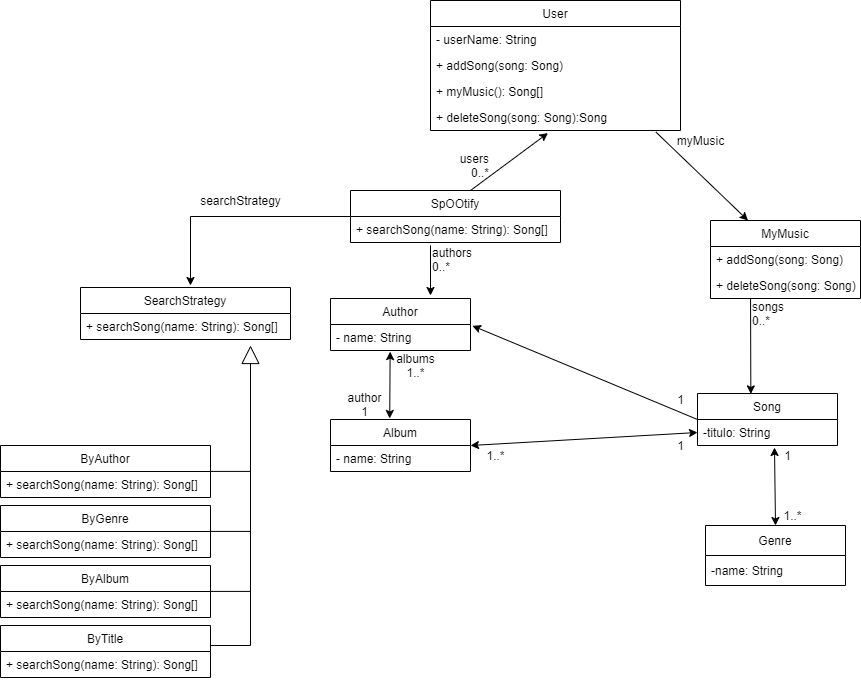

The diagram above was exported from draw.io. Its source (the exported page's mxGraphModel, read from the mxfile embedded in the PNG):
<mxGraphModel dx="1422" dy="772" grid="1" gridSize="10" guides="1" tooltips="1" connect="1" arrows="1" fold="1" page="1" pageScale="1" pageWidth="827" pageHeight="1169" math="0" shadow="0">
  <root>
    <mxCell id="0" />
    <mxCell id="1" parent="0" />
    <mxCell id="zOCOWNRu03dEmYsTaWxG-191" value="User" style="swimlane;fontStyle=0;childLayout=stackLayout;horizontal=1;startSize=26;fillColor=none;horizontalStack=0;resizeParent=1;resizeParentMax=0;resizeLast=0;collapsible=1;marginBottom=0;" parent="1" vertex="1">
      <mxGeometry x="480" y="95" width="250" height="130" as="geometry" />
    </mxCell>
    <mxCell id="zOCOWNRu03dEmYsTaWxG-193" value="- userName: String" style="text;strokeColor=none;fillColor=none;align=left;verticalAlign=top;spacingLeft=4;spacingRight=4;overflow=hidden;rotatable=0;points=[[0,0.5],[1,0.5]];portConstraint=eastwest;" parent="zOCOWNRu03dEmYsTaWxG-191" vertex="1">
      <mxGeometry y="26" width="250" height="26" as="geometry" />
    </mxCell>
    <mxCell id="zOCOWNRu03dEmYsTaWxG-195" value="+ addSong(song: Song)" style="text;strokeColor=none;fillColor=none;align=left;verticalAlign=top;spacingLeft=4;spacingRight=4;overflow=hidden;rotatable=0;points=[[0,0.5],[1,0.5]];portConstraint=eastwest;" parent="zOCOWNRu03dEmYsTaWxG-191" vertex="1">
      <mxGeometry y="52" width="250" height="26" as="geometry" />
    </mxCell>
    <mxCell id="zOCOWNRu03dEmYsTaWxG-196" value="+ myMusic(): Song[]" style="text;strokeColor=none;fillColor=none;align=left;verticalAlign=top;spacingLeft=4;spacingRight=4;overflow=hidden;rotatable=0;points=[[0,0.5],[1,0.5]];portConstraint=eastwest;" parent="zOCOWNRu03dEmYsTaWxG-191" vertex="1">
      <mxGeometry y="78" width="250" height="26" as="geometry" />
    </mxCell>
    <mxCell id="zOCOWNRu03dEmYsTaWxG-198" value="+ deleteSong(song: Song):Song" style="text;strokeColor=none;fillColor=none;align=left;verticalAlign=top;spacingLeft=4;spacingRight=4;overflow=hidden;rotatable=0;points=[[0,0.5],[1,0.5]];portConstraint=eastwest;" parent="zOCOWNRu03dEmYsTaWxG-191" vertex="1">
      <mxGeometry y="104" width="250" height="26" as="geometry" />
    </mxCell>
    <mxCell id="zOCOWNRu03dEmYsTaWxG-199" value="MyMusic" style="swimlane;fontStyle=0;childLayout=stackLayout;horizontal=1;startSize=26;fillColor=none;horizontalStack=0;resizeParent=1;resizeParentMax=0;resizeLast=0;collapsible=1;marginBottom=0;" parent="1" vertex="1">
      <mxGeometry x="760" y="315" width="150" height="78" as="geometry" />
    </mxCell>
    <mxCell id="zOCOWNRu03dEmYsTaWxG-200" value="+ addSong(song: Song)" style="text;strokeColor=none;fillColor=none;align=left;verticalAlign=top;spacingLeft=4;spacingRight=4;overflow=hidden;rotatable=0;points=[[0,0.5],[1,0.5]];portConstraint=eastwest;" parent="zOCOWNRu03dEmYsTaWxG-199" vertex="1">
      <mxGeometry y="26" width="150" height="26" as="geometry" />
    </mxCell>
    <mxCell id="zOCOWNRu03dEmYsTaWxG-201" value="+ deleteSong(song: Song)" style="text;strokeColor=none;fillColor=none;align=left;verticalAlign=top;spacingLeft=4;spacingRight=4;overflow=hidden;rotatable=0;points=[[0,0.5],[1,0.5]];portConstraint=eastwest;" parent="zOCOWNRu03dEmYsTaWxG-199" vertex="1">
      <mxGeometry y="52" width="150" height="26" as="geometry" />
    </mxCell>
    <mxCell id="zOCOWNRu03dEmYsTaWxG-203" value="Song" style="swimlane;fontStyle=0;childLayout=stackLayout;horizontal=1;startSize=26;fillColor=none;horizontalStack=0;resizeParent=1;resizeParentMax=0;resizeLast=0;collapsible=1;marginBottom=0;" parent="1" vertex="1">
      <mxGeometry x="747" y="488" width="140" height="52" as="geometry" />
    </mxCell>
    <mxCell id="zOCOWNRu03dEmYsTaWxG-204" value="-titulo: String" style="text;strokeColor=none;fillColor=none;align=left;verticalAlign=top;spacingLeft=4;spacingRight=4;overflow=hidden;rotatable=0;points=[[0,0.5],[1,0.5]];portConstraint=eastwest;" parent="zOCOWNRu03dEmYsTaWxG-203" vertex="1">
      <mxGeometry y="26" width="140" height="26" as="geometry" />
    </mxCell>
    <mxCell id="zOCOWNRu03dEmYsTaWxG-207" value="Album" style="swimlane;fontStyle=0;childLayout=stackLayout;horizontal=1;startSize=26;fillColor=none;horizontalStack=0;resizeParent=1;resizeParentMax=0;resizeLast=0;collapsible=1;marginBottom=0;" parent="1" vertex="1">
      <mxGeometry x="380" y="514" width="140" height="52" as="geometry" />
    </mxCell>
    <mxCell id="zOCOWNRu03dEmYsTaWxG-208" value="- name: String" style="text;strokeColor=none;fillColor=none;align=left;verticalAlign=top;spacingLeft=4;spacingRight=4;overflow=hidden;rotatable=0;points=[[0,0.5],[1,0.5]];portConstraint=eastwest;" parent="zOCOWNRu03dEmYsTaWxG-207" vertex="1">
      <mxGeometry y="26" width="140" height="26" as="geometry" />
    </mxCell>
    <mxCell id="zOCOWNRu03dEmYsTaWxG-211" value="Author" style="swimlane;fontStyle=0;childLayout=stackLayout;horizontal=1;startSize=26;fillColor=none;horizontalStack=0;resizeParent=1;resizeParentMax=0;resizeLast=0;collapsible=1;marginBottom=0;" parent="1" vertex="1">
      <mxGeometry x="380" y="393" width="140" height="52" as="geometry" />
    </mxCell>
    <mxCell id="zOCOWNRu03dEmYsTaWxG-214" value="- name: String" style="text;strokeColor=none;fillColor=none;align=left;verticalAlign=top;spacingLeft=4;spacingRight=4;overflow=hidden;rotatable=0;points=[[0,0.5],[1,0.5]];portConstraint=eastwest;" parent="zOCOWNRu03dEmYsTaWxG-211" vertex="1">
      <mxGeometry y="26" width="140" height="26" as="geometry" />
    </mxCell>
    <mxCell id="zOCOWNRu03dEmYsTaWxG-215" value="SpOOtify" style="swimlane;fontStyle=0;childLayout=stackLayout;horizontal=1;startSize=26;fillColor=none;horizontalStack=0;resizeParent=1;resizeParentMax=0;resizeLast=0;collapsible=1;marginBottom=0;" parent="1" vertex="1">
      <mxGeometry x="400" y="285" width="210" height="52" as="geometry" />
    </mxCell>
    <mxCell id="zOCOWNRu03dEmYsTaWxG-217" value="+ searchSong(name: String): Song[]" style="text;strokeColor=none;fillColor=none;align=left;verticalAlign=top;spacingLeft=4;spacingRight=4;overflow=hidden;rotatable=0;points=[[0,0.5],[1,0.5]];portConstraint=eastwest;" parent="zOCOWNRu03dEmYsTaWxG-215" vertex="1">
      <mxGeometry y="26" width="210" height="26" as="geometry" />
    </mxCell>
    <mxCell id="zOCOWNRu03dEmYsTaWxG-219" value="SearchStrategy" style="swimlane;fontStyle=0;childLayout=stackLayout;horizontal=1;startSize=26;fillColor=none;horizontalStack=0;resizeParent=1;resizeParentMax=0;resizeLast=0;collapsible=1;marginBottom=0;" parent="1" vertex="1">
      <mxGeometry x="130" y="382" width="210" height="52" as="geometry" />
    </mxCell>
    <mxCell id="zOCOWNRu03dEmYsTaWxG-220" value="+ searchSong(name: String): Song[]" style="text;strokeColor=none;fillColor=none;align=left;verticalAlign=top;spacingLeft=4;spacingRight=4;overflow=hidden;rotatable=0;points=[[0,0.5],[1,0.5]];portConstraint=eastwest;" parent="zOCOWNRu03dEmYsTaWxG-219" vertex="1">
      <mxGeometry y="26" width="210" height="26" as="geometry" />
    </mxCell>
    <mxCell id="zOCOWNRu03dEmYsTaWxG-223" value="ByAuthor" style="swimlane;fontStyle=0;childLayout=stackLayout;horizontal=1;startSize=26;fillColor=none;horizontalStack=0;resizeParent=1;resizeParentMax=0;resizeLast=0;collapsible=1;marginBottom=0;" parent="1" vertex="1">
      <mxGeometry x="50" y="540" width="210" height="52" as="geometry" />
    </mxCell>
    <mxCell id="zOCOWNRu03dEmYsTaWxG-224" value="+ searchSong(name: String): Song[]" style="text;strokeColor=none;fillColor=none;align=left;verticalAlign=top;spacingLeft=4;spacingRight=4;overflow=hidden;rotatable=0;points=[[0,0.5],[1,0.5]];portConstraint=eastwest;" parent="zOCOWNRu03dEmYsTaWxG-223" vertex="1">
      <mxGeometry y="26" width="210" height="26" as="geometry" />
    </mxCell>
    <mxCell id="zOCOWNRu03dEmYsTaWxG-231" value="ByGenre" style="swimlane;fontStyle=0;childLayout=stackLayout;horizontal=1;startSize=26;fillColor=none;horizontalStack=0;resizeParent=1;resizeParentMax=0;resizeLast=0;collapsible=1;marginBottom=0;" parent="1" vertex="1">
      <mxGeometry x="50" y="600" width="210" height="52" as="geometry" />
    </mxCell>
    <mxCell id="zOCOWNRu03dEmYsTaWxG-232" value="+ searchSong(name: String): Song[]" style="text;strokeColor=none;fillColor=none;align=left;verticalAlign=top;spacingLeft=4;spacingRight=4;overflow=hidden;rotatable=0;points=[[0,0.5],[1,0.5]];portConstraint=eastwest;" parent="zOCOWNRu03dEmYsTaWxG-231" vertex="1">
      <mxGeometry y="26" width="210" height="26" as="geometry" />
    </mxCell>
    <mxCell id="zOCOWNRu03dEmYsTaWxG-233" value="ByAlbum" style="swimlane;fontStyle=0;childLayout=stackLayout;horizontal=1;startSize=26;fillColor=none;horizontalStack=0;resizeParent=1;resizeParentMax=0;resizeLast=0;collapsible=1;marginBottom=0;" parent="1" vertex="1">
      <mxGeometry x="50" y="660" width="210" height="52" as="geometry" />
    </mxCell>
    <mxCell id="zOCOWNRu03dEmYsTaWxG-234" value="+ searchSong(name: String): Song[]" style="text;strokeColor=none;fillColor=none;align=left;verticalAlign=top;spacingLeft=4;spacingRight=4;overflow=hidden;rotatable=0;points=[[0,0.5],[1,0.5]];portConstraint=eastwest;" parent="zOCOWNRu03dEmYsTaWxG-233" vertex="1">
      <mxGeometry y="26" width="210" height="26" as="geometry" />
    </mxCell>
    <mxCell id="zOCOWNRu03dEmYsTaWxG-235" value="ByTitle" style="swimlane;fontStyle=0;childLayout=stackLayout;horizontal=1;startSize=26;fillColor=none;horizontalStack=0;resizeParent=1;resizeParentMax=0;resizeLast=0;collapsible=1;marginBottom=0;" parent="1" vertex="1">
      <mxGeometry x="50" y="720" width="210" height="52" as="geometry" />
    </mxCell>
    <mxCell id="zOCOWNRu03dEmYsTaWxG-236" value="+ searchSong(name: String): Song[]" style="text;strokeColor=none;fillColor=none;align=left;verticalAlign=top;spacingLeft=4;spacingRight=4;overflow=hidden;rotatable=0;points=[[0,0.5],[1,0.5]];portConstraint=eastwest;" parent="zOCOWNRu03dEmYsTaWxG-235" vertex="1">
      <mxGeometry y="26" width="210" height="26" as="geometry" />
    </mxCell>
    <mxCell id="zOCOWNRu03dEmYsTaWxG-237" value="" style="endArrow=block;endSize=16;endFill=0;html=1;rounded=0;" parent="1" edge="1">
      <mxGeometry width="160" relative="1" as="geometry">
        <mxPoint x="300" y="740" as="sourcePoint" />
        <mxPoint x="300" y="440" as="targetPoint" />
      </mxGeometry>
    </mxCell>
    <mxCell id="zOCOWNRu03dEmYsTaWxG-238" value="" style="endArrow=none;html=1;rounded=0;" parent="1" edge="1">
      <mxGeometry width="50" height="50" relative="1" as="geometry">
        <mxPoint x="260" y="740" as="sourcePoint" />
        <mxPoint x="300" y="740" as="targetPoint" />
      </mxGeometry>
    </mxCell>
    <mxCell id="zOCOWNRu03dEmYsTaWxG-239" value="" style="endArrow=none;html=1;rounded=0;" parent="1" edge="1">
      <mxGeometry width="50" height="50" relative="1" as="geometry">
        <mxPoint x="260" y="685.91" as="sourcePoint" />
        <mxPoint x="300" y="685.91" as="targetPoint" />
      </mxGeometry>
    </mxCell>
    <mxCell id="zOCOWNRu03dEmYsTaWxG-240" value="" style="endArrow=none;html=1;rounded=0;" parent="1" edge="1">
      <mxGeometry width="50" height="50" relative="1" as="geometry">
        <mxPoint x="260" y="625.9100000000001" as="sourcePoint" />
        <mxPoint x="300" y="625.9100000000001" as="targetPoint" />
      </mxGeometry>
    </mxCell>
    <mxCell id="zOCOWNRu03dEmYsTaWxG-241" value="" style="endArrow=none;html=1;rounded=0;" parent="1" edge="1">
      <mxGeometry width="50" height="50" relative="1" as="geometry">
        <mxPoint x="260" y="565.9100000000001" as="sourcePoint" />
        <mxPoint x="300" y="565.9100000000001" as="targetPoint" />
      </mxGeometry>
    </mxCell>
    <mxCell id="zOCOWNRu03dEmYsTaWxG-242" value="" style="endArrow=classic;html=1;rounded=0;exitX=0.902;exitY=1.063;exitDx=0;exitDy=0;exitPerimeter=0;entryX=0.25;entryY=0;entryDx=0;entryDy=0;" parent="1" source="zOCOWNRu03dEmYsTaWxG-198" target="zOCOWNRu03dEmYsTaWxG-199" edge="1">
      <mxGeometry width="50" height="50" relative="1" as="geometry">
        <mxPoint x="770" y="275" as="sourcePoint" />
        <mxPoint x="820" y="225" as="targetPoint" />
      </mxGeometry>
    </mxCell>
    <mxCell id="zOCOWNRu03dEmYsTaWxG-243" value="" style="endArrow=classic;html=1;rounded=0;exitX=0.267;exitY=1;exitDx=0;exitDy=0;exitPerimeter=0;entryX=0.381;entryY=0.008;entryDx=0;entryDy=0;entryPerimeter=0;" parent="1" source="zOCOWNRu03dEmYsTaWxG-201" target="zOCOWNRu03dEmYsTaWxG-203" edge="1">
      <mxGeometry width="50" height="50" relative="1" as="geometry">
        <mxPoint x="810" y="400" as="sourcePoint" />
        <mxPoint x="870" y="409" as="targetPoint" />
      </mxGeometry>
    </mxCell>
    <mxCell id="zOCOWNRu03dEmYsTaWxG-245" value="" style="endArrow=classic;html=1;rounded=0;entryX=1.014;entryY=0.051;entryDx=0;entryDy=0;entryPerimeter=0;exitX=0;exitY=0.5;exitDx=0;exitDy=0;" parent="1" source="zOCOWNRu03dEmYsTaWxG-203" target="zOCOWNRu03dEmYsTaWxG-214" edge="1">
      <mxGeometry width="50" height="50" relative="1" as="geometry">
        <mxPoint x="570" y="560" as="sourcePoint" />
        <mxPoint x="620" y="510" as="targetPoint" />
      </mxGeometry>
    </mxCell>
    <mxCell id="zOCOWNRu03dEmYsTaWxG-246" value="" style="endArrow=classic;html=1;rounded=0;exitX=0.381;exitY=1.115;exitDx=0;exitDy=0;exitPerimeter=0;" parent="1" source="zOCOWNRu03dEmYsTaWxG-217" edge="1">
      <mxGeometry width="50" height="50" relative="1" as="geometry">
        <mxPoint x="481" y="340" as="sourcePoint" />
        <mxPoint x="480" y="390" as="targetPoint" />
      </mxGeometry>
    </mxCell>
    <mxCell id="zOCOWNRu03dEmYsTaWxG-247" value="" style="endArrow=classic;html=1;rounded=0;entryX=0.47;entryY=1.098;entryDx=0;entryDy=0;entryPerimeter=0;" parent="1" target="zOCOWNRu03dEmYsTaWxG-198" edge="1">
      <mxGeometry width="50" height="50" relative="1" as="geometry">
        <mxPoint x="520" y="285" as="sourcePoint" />
        <mxPoint x="570" y="235" as="targetPoint" />
      </mxGeometry>
    </mxCell>
    <mxCell id="zOCOWNRu03dEmYsTaWxG-248" value="" style="endArrow=classic;html=1;rounded=0;exitX=0;exitY=0.5;exitDx=0;exitDy=0;" parent="1" source="zOCOWNRu03dEmYsTaWxG-215" edge="1">
      <mxGeometry width="50" height="50" relative="1" as="geometry">
        <mxPoint x="340" y="250" as="sourcePoint" />
        <mxPoint x="240" y="380" as="targetPoint" />
        <Array as="points">
          <mxPoint x="240" y="311" />
        </Array>
      </mxGeometry>
    </mxCell>
    <mxCell id="zOCOWNRu03dEmYsTaWxG-249" value="searchStrategy" style="text;html=1;align=center;verticalAlign=middle;resizable=0;points=[];autosize=1;strokeColor=none;fillColor=none;" parent="1" vertex="1">
      <mxGeometry x="240" y="285" width="100" height="20" as="geometry" />
    </mxCell>
    <mxCell id="zOCOWNRu03dEmYsTaWxG-250" value="users&lt;br&gt;0..*" style="text;html=1;align=right;verticalAlign=middle;resizable=0;points=[];autosize=1;strokeColor=none;fillColor=none;" parent="1" vertex="1">
      <mxGeometry x="500" y="245" width="40" height="30" as="geometry" />
    </mxCell>
    <mxCell id="zOCOWNRu03dEmYsTaWxG-251" value="authors&lt;br&gt;0..*" style="text;html=1;align=left;verticalAlign=middle;resizable=0;points=[];autosize=1;strokeColor=none;fillColor=none;" parent="1" vertex="1">
      <mxGeometry x="480" y="339" width="60" height="30" as="geometry" />
    </mxCell>
    <mxCell id="zOCOWNRu03dEmYsTaWxG-252" value="songs&lt;br&gt;0..*" style="text;html=1;align=left;verticalAlign=middle;resizable=0;points=[];autosize=1;strokeColor=none;fillColor=none;" parent="1" vertex="1">
      <mxGeometry x="800" y="393" width="50" height="30" as="geometry" />
    </mxCell>
    <mxCell id="zOCOWNRu03dEmYsTaWxG-253" value="myMusic" style="text;html=1;align=center;verticalAlign=middle;resizable=0;points=[];autosize=1;strokeColor=none;fillColor=none;" parent="1" vertex="1">
      <mxGeometry x="720" y="225" width="60" height="20" as="geometry" />
    </mxCell>
    <mxCell id="zOCOWNRu03dEmYsTaWxG-254" value="" style="endArrow=classic;startArrow=classic;html=1;rounded=0;entryX=0.426;entryY=1.044;entryDx=0;entryDy=0;entryPerimeter=0;exitX=0.423;exitY=-0.02;exitDx=0;exitDy=0;exitPerimeter=0;" parent="1" source="zOCOWNRu03dEmYsTaWxG-207" target="zOCOWNRu03dEmYsTaWxG-214" edge="1">
      <mxGeometry width="50" height="50" relative="1" as="geometry">
        <mxPoint x="460" y="500" as="sourcePoint" />
        <mxPoint x="510" y="450" as="targetPoint" />
      </mxGeometry>
    </mxCell>
    <mxCell id="zOCOWNRu03dEmYsTaWxG-255" value="albums&lt;br&gt;1..*" style="text;html=1;align=center;verticalAlign=middle;resizable=0;points=[];autosize=1;strokeColor=none;fillColor=none;" parent="1" vertex="1">
      <mxGeometry x="440" y="445" width="50" height="30" as="geometry" />
    </mxCell>
    <mxCell id="zOCOWNRu03dEmYsTaWxG-256" value="author&lt;br&gt;1" style="text;html=1;align=center;verticalAlign=middle;resizable=0;points=[];autosize=1;strokeColor=none;fillColor=none;" parent="1" vertex="1">
      <mxGeometry x="389" y="484" width="50" height="30" as="geometry" />
    </mxCell>
    <mxCell id="zOCOWNRu03dEmYsTaWxG-257" value="1" style="text;html=1;align=center;verticalAlign=middle;resizable=0;points=[];autosize=1;strokeColor=none;fillColor=none;" parent="1" vertex="1">
      <mxGeometry x="720" y="484" width="20" height="20" as="geometry" />
    </mxCell>
    <mxCell id="zOCOWNRu03dEmYsTaWxG-258" value="1" style="text;html=1;align=center;verticalAlign=middle;resizable=0;points=[];autosize=1;strokeColor=none;fillColor=none;" parent="1" vertex="1">
      <mxGeometry x="720" y="530" width="20" height="20" as="geometry" />
    </mxCell>
    <mxCell id="HyeU-zg7pAQbtsz2A7iD-2" value="1..*" style="text;html=1;align=center;verticalAlign=middle;resizable=0;points=[];autosize=1;strokeColor=none;fillColor=none;" parent="1" vertex="1">
      <mxGeometry x="530" y="540" width="30" height="20" as="geometry" />
    </mxCell>
    <mxCell id="8wbCZFDCQsb_iGD2wxNp-1" value="Genre" style="swimlane;fontStyle=0;childLayout=stackLayout;horizontal=1;startSize=30;horizontalStack=0;resizeParent=1;resizeParentMax=0;resizeLast=0;collapsible=1;marginBottom=0;" vertex="1" parent="1">
      <mxGeometry x="755" y="620" width="140" height="60" as="geometry" />
    </mxCell>
    <mxCell id="8wbCZFDCQsb_iGD2wxNp-2" value="-name: String" style="text;strokeColor=none;fillColor=none;align=left;verticalAlign=middle;spacingLeft=4;spacingRight=4;overflow=hidden;points=[[0,0.5],[1,0.5]];portConstraint=eastwest;rotatable=0;" vertex="1" parent="8wbCZFDCQsb_iGD2wxNp-1">
      <mxGeometry y="30" width="140" height="30" as="geometry" />
    </mxCell>
    <mxCell id="8wbCZFDCQsb_iGD2wxNp-5" value="" style="endArrow=classic;startArrow=classic;html=1;rounded=0;exitX=0.5;exitY=0;exitDx=0;exitDy=0;entryX=0.55;entryY=1.077;entryDx=0;entryDy=0;entryPerimeter=0;" edge="1" parent="1" source="8wbCZFDCQsb_iGD2wxNp-1" target="zOCOWNRu03dEmYsTaWxG-204">
      <mxGeometry width="50" height="50" relative="1" as="geometry">
        <mxPoint x="700" y="450" as="sourcePoint" />
        <mxPoint x="750" y="400" as="targetPoint" />
      </mxGeometry>
    </mxCell>
    <mxCell id="8wbCZFDCQsb_iGD2wxNp-6" value="" style="endArrow=classic;startArrow=classic;html=1;rounded=0;exitX=1;exitY=0.5;exitDx=0;exitDy=0;entryX=0;entryY=0.5;entryDx=0;entryDy=0;" edge="1" parent="1" source="zOCOWNRu03dEmYsTaWxG-207" target="zOCOWNRu03dEmYsTaWxG-204">
      <mxGeometry width="50" height="50" relative="1" as="geometry">
        <mxPoint x="700" y="450" as="sourcePoint" />
        <mxPoint x="750" y="400" as="targetPoint" />
      </mxGeometry>
    </mxCell>
    <mxCell id="8wbCZFDCQsb_iGD2wxNp-7" value="1..*" style="text;html=1;align=center;verticalAlign=middle;resizable=0;points=[];autosize=1;strokeColor=none;fillColor=none;" vertex="1" parent="1">
      <mxGeometry x="827" y="600" width="30" height="20" as="geometry" />
    </mxCell>
    <mxCell id="8wbCZFDCQsb_iGD2wxNp-8" value="1" style="text;html=1;align=center;verticalAlign=middle;resizable=0;points=[];autosize=1;strokeColor=none;fillColor=none;" vertex="1" parent="1">
      <mxGeometry x="827" y="540" width="20" height="20" as="geometry" />
    </mxCell>
  </root>
</mxGraphModel>